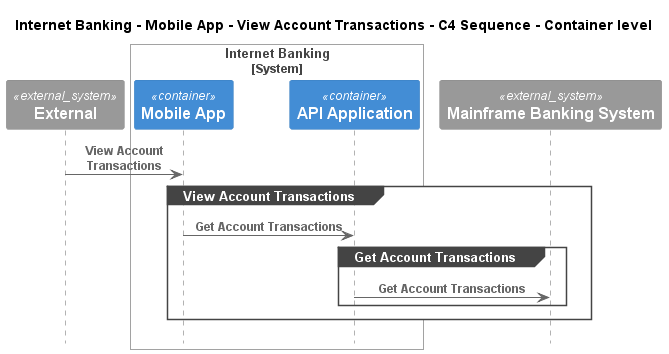

The diagram above was rendered by PlantUML. Its source (embedded in the PNG):
@startuml
!pragma layout smetana
!include ..\..\..\..\..\..\.c4s\C4_Sequence.puml

title Internet Banking - Mobile App - View Account Transactions - C4 Sequence - Container level

System_Ext(C4InterFlow.SoftwareSystems.ExternalSystem, "External", "")

System_Boundary(BigBankPlc.SoftwareSystems.InternetBanking, "Internet Banking")
    Container(BigBankPlc.SoftwareSystems.InternetBanking.Containers.MobileApp, "Mobile App", "", "")
    Container(BigBankPlc.SoftwareSystems.InternetBanking.Containers.APIApplication, "API Application", "", "")
Boundary_End()
System_Ext(BigBankPlc.SoftwareSystems.MainframeBankingSystem, "Mainframe Banking System", "")

Rel(C4InterFlow.SoftwareSystems.ExternalSystem, BigBankPlc.SoftwareSystems.InternetBanking.Containers.MobileApp, "View Account Transactions")
group View Account Transactions
Rel(BigBankPlc.SoftwareSystems.InternetBanking.Containers.MobileApp, BigBankPlc.SoftwareSystems.InternetBanking.Containers.APIApplication, "Get Account Transactions")
group Get Account Transactions
Rel(BigBankPlc.SoftwareSystems.InternetBanking.Containers.APIApplication, BigBankPlc.SoftwareSystems.MainframeBankingSystem, "Get Account Transactions")
end
end


@enduml